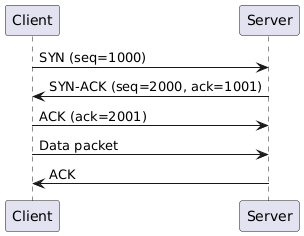

The diagram above was rendered by PlantUML. Its source (embedded in the PNG):
@startuml
Client -> Server: SYN (seq=1000)
Server -> Client: SYN-ACK (seq=2000, ack=1001)
Client -> Server: ACK (ack=2001)
Client -> Server: Data packet
Server -> Client: ACK
@enduml